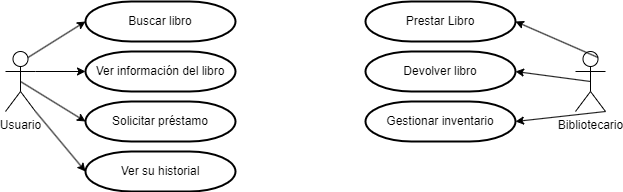

The diagram above was exported from draw.io. Its source (the exported page's mxGraphModel, read from the mxfile embedded in the PNG):
<mxGraphModel dx="1434" dy="760" grid="1" gridSize="10" guides="1" tooltips="1" connect="1" arrows="1" fold="1" page="1" pageScale="1" pageWidth="827" pageHeight="1169" math="0" shadow="0">
  <root>
    <mxCell id="0" />
    <mxCell id="1" parent="0" />
    <mxCell id="F_mzU7Of-KIPfOrqBf1c-1" value="Usuario" style="shape=umlActor;verticalLabelPosition=bottom;verticalAlign=top;html=1;outlineConnect=0;" vertex="1" parent="1">
      <mxGeometry x="110" y="140" width="30" height="60" as="geometry" />
    </mxCell>
    <mxCell id="F_mzU7Of-KIPfOrqBf1c-3" value="Buscar libro" style="strokeWidth=2;html=1;shape=mxgraph.flowchart.terminator;whiteSpace=wrap;" vertex="1" parent="1">
      <mxGeometry x="190" y="90" width="150" height="40" as="geometry" />
    </mxCell>
    <mxCell id="F_mzU7Of-KIPfOrqBf1c-4" value="Ver información del libro" style="strokeWidth=2;html=1;shape=mxgraph.flowchart.terminator;whiteSpace=wrap;" vertex="1" parent="1">
      <mxGeometry x="190" y="140" width="150" height="40" as="geometry" />
    </mxCell>
    <mxCell id="F_mzU7Of-KIPfOrqBf1c-5" value="Solicitar préstamo" style="strokeWidth=2;html=1;shape=mxgraph.flowchart.terminator;whiteSpace=wrap;" vertex="1" parent="1">
      <mxGeometry x="190" y="190" width="150" height="40" as="geometry" />
    </mxCell>
    <mxCell id="F_mzU7Of-KIPfOrqBf1c-6" value="Ver su historial" style="strokeWidth=2;html=1;shape=mxgraph.flowchart.terminator;whiteSpace=wrap;" vertex="1" parent="1">
      <mxGeometry x="190" y="240" width="150" height="40" as="geometry" />
    </mxCell>
    <mxCell id="F_mzU7Of-KIPfOrqBf1c-7" style="rounded=0;orthogonalLoop=1;jettySize=auto;html=1;exitX=0.75;exitY=0.1;exitDx=0;exitDy=0;exitPerimeter=0;entryX=0;entryY=0.5;entryDx=0;entryDy=0;entryPerimeter=0;" edge="1" parent="1" source="F_mzU7Of-KIPfOrqBf1c-1" target="F_mzU7Of-KIPfOrqBf1c-3">
      <mxGeometry relative="1" as="geometry" />
    </mxCell>
    <mxCell id="F_mzU7Of-KIPfOrqBf1c-8" style="edgeStyle=orthogonalEdgeStyle;rounded=0;orthogonalLoop=1;jettySize=auto;html=1;exitX=1;exitY=0.3333333333333333;exitDx=0;exitDy=0;exitPerimeter=0;entryX=0;entryY=0.5;entryDx=0;entryDy=0;entryPerimeter=0;" edge="1" parent="1" source="F_mzU7Of-KIPfOrqBf1c-1" target="F_mzU7Of-KIPfOrqBf1c-4">
      <mxGeometry relative="1" as="geometry" />
    </mxCell>
    <mxCell id="F_mzU7Of-KIPfOrqBf1c-9" style="rounded=0;orthogonalLoop=1;jettySize=auto;html=1;exitX=0.5;exitY=0.5;exitDx=0;exitDy=0;exitPerimeter=0;entryX=0;entryY=0.5;entryDx=0;entryDy=0;entryPerimeter=0;" edge="1" parent="1" source="F_mzU7Of-KIPfOrqBf1c-1" target="F_mzU7Of-KIPfOrqBf1c-5">
      <mxGeometry relative="1" as="geometry" />
    </mxCell>
    <mxCell id="F_mzU7Of-KIPfOrqBf1c-10" style="rounded=0;orthogonalLoop=1;jettySize=auto;html=1;exitX=1;exitY=1;exitDx=0;exitDy=0;exitPerimeter=0;entryX=0;entryY=0.5;entryDx=0;entryDy=0;entryPerimeter=0;" edge="1" parent="1" source="F_mzU7Of-KIPfOrqBf1c-1" target="F_mzU7Of-KIPfOrqBf1c-6">
      <mxGeometry relative="1" as="geometry" />
    </mxCell>
    <mxCell id="F_mzU7Of-KIPfOrqBf1c-11" value="Bibliotecario" style="shape=umlActor;verticalLabelPosition=bottom;verticalAlign=top;html=1;outlineConnect=0;direction=east;" vertex="1" parent="1">
      <mxGeometry x="680" y="140" width="30" height="60" as="geometry" />
    </mxCell>
    <mxCell id="F_mzU7Of-KIPfOrqBf1c-12" value="Prestar Libro" style="strokeWidth=2;html=1;shape=mxgraph.flowchart.terminator;whiteSpace=wrap;direction=west;" vertex="1" parent="1">
      <mxGeometry x="470" y="90" width="150" height="40" as="geometry" />
    </mxCell>
    <mxCell id="F_mzU7Of-KIPfOrqBf1c-13" value="Devolver libro" style="strokeWidth=2;html=1;shape=mxgraph.flowchart.terminator;whiteSpace=wrap;direction=west;" vertex="1" parent="1">
      <mxGeometry x="470" y="140" width="150" height="40" as="geometry" />
    </mxCell>
    <mxCell id="F_mzU7Of-KIPfOrqBf1c-14" value="Gestionar inventario" style="strokeWidth=2;html=1;shape=mxgraph.flowchart.terminator;whiteSpace=wrap;direction=west;" vertex="1" parent="1">
      <mxGeometry x="470" y="190" width="150" height="40" as="geometry" />
    </mxCell>
    <mxCell id="F_mzU7Of-KIPfOrqBf1c-15" style="rounded=0;orthogonalLoop=1;jettySize=auto;html=1;exitX=0.75;exitY=0.1;exitDx=0;exitDy=0;exitPerimeter=0;entryX=0;entryY=0.5;entryDx=0;entryDy=0;entryPerimeter=0;" edge="1" parent="1" source="F_mzU7Of-KIPfOrqBf1c-11" target="F_mzU7Of-KIPfOrqBf1c-12">
      <mxGeometry relative="1" as="geometry" />
    </mxCell>
    <mxCell id="F_mzU7Of-KIPfOrqBf1c-16" style="rounded=0;orthogonalLoop=1;jettySize=auto;html=1;exitX=0.5;exitY=0.5;exitDx=0;exitDy=0;exitPerimeter=0;entryX=0;entryY=0.5;entryDx=0;entryDy=0;entryPerimeter=0;" edge="1" parent="1" source="F_mzU7Of-KIPfOrqBf1c-11" target="F_mzU7Of-KIPfOrqBf1c-13">
      <mxGeometry relative="1" as="geometry" />
    </mxCell>
    <mxCell id="F_mzU7Of-KIPfOrqBf1c-17" style="rounded=0;orthogonalLoop=1;jettySize=auto;html=1;exitX=1;exitY=1;exitDx=0;exitDy=0;exitPerimeter=0;entryX=0;entryY=0.5;entryDx=0;entryDy=0;entryPerimeter=0;" edge="1" parent="1" source="F_mzU7Of-KIPfOrqBf1c-11" target="F_mzU7Of-KIPfOrqBf1c-14">
      <mxGeometry relative="1" as="geometry" />
    </mxCell>
  </root>
</mxGraphModel>